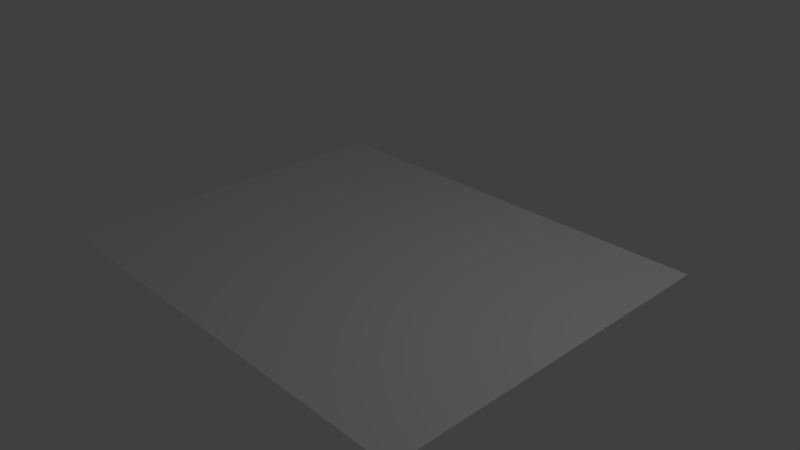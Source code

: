 # Source: cloud.blend  (saved by Blender 2.79.0; exported with 4.5.12 LTS)
import bpy
from mathutils import Matrix  # noqa: F401  (used for matrix-valued properties, if any)

bpy.ops.wm.read_factory_settings(use_empty=True)
scene = bpy.context.scene
scene.name = 'Scene'

# ---- collections
col_collection_1 = bpy.data.collections.new('Collection 1'); scene.collection.children.link(col_collection_1)

# ---- world
world_world = bpy.data.worlds.new('World'); scene.world = world_world
world_world.color = (0.05088, 0.05088, 0.05088)
world_world.use_sun_shadow = False
world_world.sun_shadow_jitter_overblur = 0.0
world_world.cycles.sampling_method = 'MANUAL'

# ---- cameras
cam_camera = bpy.data.cameras.new('Camera')
cam_camera.clip_end = 100.0
cam_camera.lens = 35.0
cam_camera.sensor_width = 32.0
cam_camera.sensor_height = 18.0
cam_camera.ortho_scale = 7.314
cam_camera.dof.focus_distance = 0.0
cam_camera.dof.aperture_fstop = 128.0

# ---- lights
light_lamp = bpy.data.lights.new('Lamp', 'POINT')
light_lamp.transmission_factor = 0.0
light_lamp.cutoff_distance = 30.0
light_lamp.energy = 100.0
light_lamp.shadow_buffer_clip_start = 1.001
light_lamp.shadow_soft_size = 0.1
light_lamp.shadow_maximum_resolution = 0.006
light_lamp.use_absolute_resolution = True

# ---- meshes
me_plane = bpy.data.meshes.new('Plane')
me_plane.from_pydata([(-1.073, -1.233, 0.0), (1.073, -1.233, 0.0), (-1.073, 1.233, 0.0), (1.073, 1.233, 0.0)], [], [(0, 1, 3, 2)])
_uv = me_plane.uv_layers.new(name='UVMap')
_uv.uv.foreach_set('vector', [0.0, 0.0, 1.0, 0.0, 1.0, 1.0, 0.0, 1.0])
me_plane.use_remesh_preserve_volume = False
me_plane.use_remesh_preserve_attributes = False
me_plane.use_mirror_vertex_groups = False
me_plane.update()

# ---- objects
ob_plane = bpy.data.objects.new('Plane', me_plane)
ob_lamp = bpy.data.objects.new('Lamp', light_lamp)
ob_camera = bpy.data.objects.new('Camera', cam_camera)

# ---- transforms, parenting, visibility, modifiers, constraints
ob_plane.location = (0.0, 0.0, 0.0)
ob_plane.scale = (2.883, 2.024, 1.0)
ob_plane.lineart.crease_threshold = 0.0
ob_lamp.location = (4.076, 1.005, 5.904)
ob_lamp.rotation_euler = (0.6503, 0.05522, 1.866)
ob_lamp.lock_rotations_4d = False
ob_lamp.empty_display_type = 'ARROWS'
ob_lamp.color = (0.0, 0.0, 0.0, 0.0)
ob_lamp.lineart.crease_threshold = 0.0
ob_camera.location = (7.481, -6.508, 5.344)
ob_camera.rotation_euler = (1.109, 0.0, 0.8149)
ob_camera.lock_rotations_4d = False
ob_camera.empty_display_type = 'ARROWS'
ob_camera.color = (0.0, 0.0, 0.0, 0.0)
ob_camera.display_type = 'WIRE'
ob_camera.lineart.crease_threshold = 0.0

# ---- collection membership
col_collection_1.objects.link(ob_plane)
col_collection_1.objects.link(ob_lamp)
col_collection_1.objects.link(ob_camera)

# ---- scene / render settings (as saved in the file)
scene.camera = ob_camera
scene.frame_start = 1; scene.frame_end = 250; scene.frame_set(1)
scene.render.engine = 'BLENDER_EEVEE_NEXT'
scene.render.resolution_percentage = 50
scene.render.dither_intensity = 0.0
scene.cycles.use_denoising = False
scene.cycles.samples = 128
scene.cycles.sampling_pattern = 'TABULATED_SOBOL'
scene.cycles.use_adaptive_sampling = False
scene.cycles.use_light_tree = False
scene.cycles.blur_glossy = 0.0
scene.cycles.sample_clamp_indirect = 0.0
scene.view_settings.view_transform = 'Standard'
bpy.context.view_layer.update()
